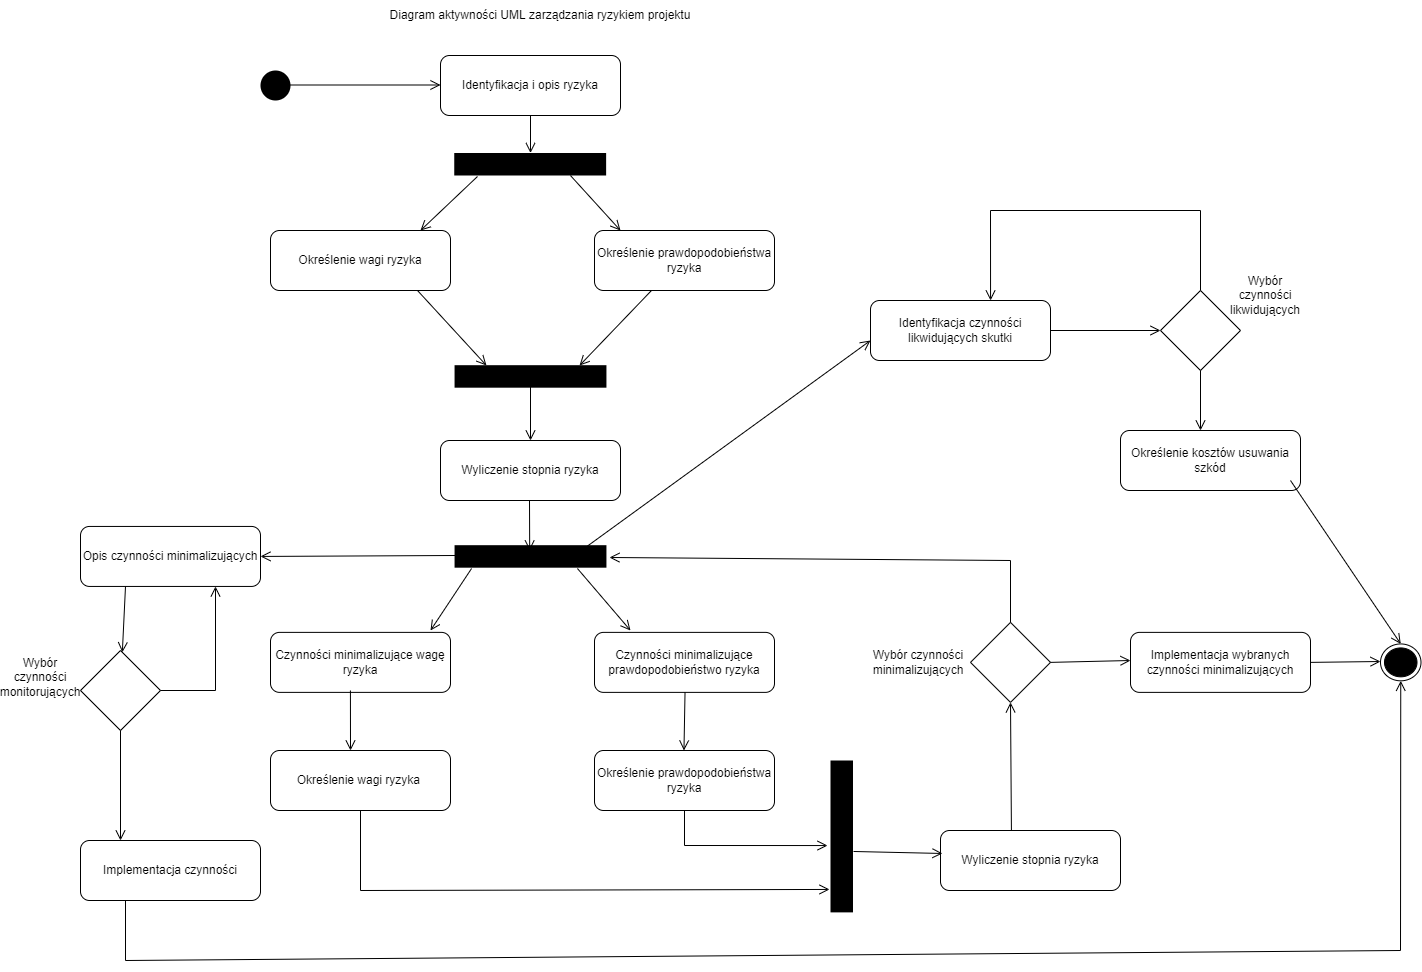

The diagram above was exported from draw.io. Its source (the exported page's mxGraphModel, read from the mxfile embedded in the PNG):
<mxGraphModel dx="2858" dy="1134" grid="1" gridSize="10" guides="1" tooltips="1" connect="1" arrows="1" fold="1" page="1" pageScale="1" pageWidth="827" pageHeight="1169" math="0" shadow="0">
  <root>
    <mxCell id="0" />
    <mxCell id="1" parent="0" />
    <mxCell id="wkjoBvuqNllF9jRbu4HT-2" value="" style="ellipse;fillColor=#000000;strokeColor=none;" vertex="1" parent="1">
      <mxGeometry x="80" y="80" width="30" height="30" as="geometry" />
    </mxCell>
    <mxCell id="wkjoBvuqNllF9jRbu4HT-3" value="" style="endArrow=open;startArrow=none;endFill=0;startFill=0;endSize=8;html=1;verticalAlign=bottom;labelBackgroundColor=none;strokeWidth=1;rounded=0;" edge="1" parent="1">
      <mxGeometry width="160" relative="1" as="geometry">
        <mxPoint x="100" y="94.5" as="sourcePoint" />
        <mxPoint x="260" y="94.5" as="targetPoint" />
      </mxGeometry>
    </mxCell>
    <mxCell id="wkjoBvuqNllF9jRbu4HT-4" value="Identyfikacja i opis ryzyka" style="rounded=1;whiteSpace=wrap;html=1;" vertex="1" parent="1">
      <mxGeometry x="260" y="65" width="180" height="60" as="geometry" />
    </mxCell>
    <mxCell id="wkjoBvuqNllF9jRbu4HT-5" value="Diagram aktywności UML zarządzania ryzykiem projektu" style="text;html=1;strokeColor=none;fillColor=none;align=center;verticalAlign=middle;whiteSpace=wrap;rounded=0;" vertex="1" parent="1">
      <mxGeometry x="160" y="10" width="400" height="30" as="geometry" />
    </mxCell>
    <mxCell id="wkjoBvuqNllF9jRbu4HT-7" value="" style="endArrow=open;startArrow=none;endFill=0;startFill=0;endSize=8;html=1;verticalAlign=bottom;labelBackgroundColor=none;strokeWidth=1;rounded=0;exitX=0.5;exitY=1;exitDx=0;exitDy=0;" edge="1" parent="1" source="wkjoBvuqNllF9jRbu4HT-4" target="wkjoBvuqNllF9jRbu4HT-8">
      <mxGeometry width="160" relative="1" as="geometry">
        <mxPoint x="280" y="170" as="sourcePoint" />
        <mxPoint x="350" y="180" as="targetPoint" />
      </mxGeometry>
    </mxCell>
    <mxCell id="wkjoBvuqNllF9jRbu4HT-8" value="" style="html=1;points=[];perimeter=orthogonalPerimeter;fillColor=#000000;strokeColor=none;rotation=90;" vertex="1" parent="1">
      <mxGeometry x="338.44" y="97.81" width="22.5" height="151.88" as="geometry" />
    </mxCell>
    <mxCell id="wkjoBvuqNllF9jRbu4HT-12" value="" style="endArrow=open;startArrow=none;endFill=0;startFill=0;endSize=8;html=1;verticalAlign=bottom;labelBackgroundColor=none;strokeWidth=1;rounded=0;exitX=1.044;exitY=0.847;exitDx=0;exitDy=0;exitPerimeter=0;" edge="1" parent="1" source="wkjoBvuqNllF9jRbu4HT-8">
      <mxGeometry width="160" relative="1" as="geometry">
        <mxPoint x="370" y="145" as="sourcePoint" />
        <mxPoint x="240" y="240" as="targetPoint" />
      </mxGeometry>
    </mxCell>
    <mxCell id="wkjoBvuqNllF9jRbu4HT-14" value="Określenie wagi ryzyka" style="rounded=1;whiteSpace=wrap;html=1;" vertex="1" parent="1">
      <mxGeometry x="90" y="240" width="180" height="60" as="geometry" />
    </mxCell>
    <mxCell id="wkjoBvuqNllF9jRbu4HT-15" value="" style="endArrow=open;startArrow=none;endFill=0;startFill=0;endSize=8;html=1;verticalAlign=bottom;labelBackgroundColor=none;strokeWidth=1;rounded=0;exitX=1;exitY=0.235;exitDx=0;exitDy=0;exitPerimeter=0;" edge="1" parent="1" source="wkjoBvuqNllF9jRbu4HT-8">
      <mxGeometry width="160" relative="1" as="geometry">
        <mxPoint x="306.98764000000006" y="195.99" as="sourcePoint" />
        <mxPoint x="440" y="240" as="targetPoint" />
      </mxGeometry>
    </mxCell>
    <mxCell id="wkjoBvuqNllF9jRbu4HT-16" value="Określenie prawdopodobieństwa ryzyka" style="rounded=1;whiteSpace=wrap;html=1;" vertex="1" parent="1">
      <mxGeometry x="414" y="240" width="180" height="60" as="geometry" />
    </mxCell>
    <mxCell id="wkjoBvuqNllF9jRbu4HT-17" value="" style="endArrow=open;startArrow=none;endFill=0;startFill=0;endSize=8;html=1;verticalAlign=bottom;labelBackgroundColor=none;strokeWidth=1;rounded=0;exitX=1.044;exitY=0.847;exitDx=0;exitDy=0;exitPerimeter=0;entryX=0.014;entryY=0.79;entryDx=0;entryDy=0;entryPerimeter=0;" edge="1" parent="1" target="wkjoBvuqNllF9jRbu4HT-19">
      <mxGeometry width="160" relative="1" as="geometry">
        <mxPoint x="236.98764000000006" y="300" as="sourcePoint" />
        <mxPoint x="310" y="370" as="targetPoint" />
      </mxGeometry>
    </mxCell>
    <mxCell id="wkjoBvuqNllF9jRbu4HT-18" value="" style="endArrow=open;startArrow=none;endFill=0;startFill=0;endSize=8;html=1;verticalAlign=bottom;labelBackgroundColor=none;strokeWidth=1;rounded=0;exitX=1.044;exitY=0.847;exitDx=0;exitDy=0;exitPerimeter=0;entryX=0.014;entryY=0.177;entryDx=0;entryDy=0;entryPerimeter=0;" edge="1" parent="1" target="wkjoBvuqNllF9jRbu4HT-19">
      <mxGeometry width="160" relative="1" as="geometry">
        <mxPoint x="470.98764000000006" y="300" as="sourcePoint" />
        <mxPoint x="400" y="370" as="targetPoint" />
      </mxGeometry>
    </mxCell>
    <mxCell id="wkjoBvuqNllF9jRbu4HT-19" value="" style="html=1;points=[];perimeter=orthogonalPerimeter;fillColor=#000000;strokeColor=none;rotation=90;" vertex="1" parent="1">
      <mxGeometry x="338.75" y="310" width="22.5" height="151.88" as="geometry" />
    </mxCell>
    <mxCell id="wkjoBvuqNllF9jRbu4HT-20" value="" style="endArrow=open;startArrow=none;endFill=0;startFill=0;endSize=8;html=1;verticalAlign=bottom;labelBackgroundColor=none;strokeWidth=1;rounded=0;" edge="1" parent="1">
      <mxGeometry width="160" relative="1" as="geometry">
        <mxPoint x="350" y="390" as="sourcePoint" />
        <mxPoint x="350" y="450" as="targetPoint" />
      </mxGeometry>
    </mxCell>
    <mxCell id="wkjoBvuqNllF9jRbu4HT-22" value="Wyliczenie stopnia ryzyka" style="rounded=1;whiteSpace=wrap;html=1;" vertex="1" parent="1">
      <mxGeometry x="260" y="450" width="180" height="60" as="geometry" />
    </mxCell>
    <mxCell id="wkjoBvuqNllF9jRbu4HT-23" value="" style="html=1;points=[];perimeter=orthogonalPerimeter;fillColor=#000000;strokeColor=none;rotation=90;" vertex="1" parent="1">
      <mxGeometry x="338.75" y="490" width="22.5" height="151.88" as="geometry" />
    </mxCell>
    <mxCell id="wkjoBvuqNllF9jRbu4HT-24" value="" style="endArrow=open;startArrow=none;endFill=0;startFill=0;endSize=8;html=1;verticalAlign=bottom;labelBackgroundColor=none;strokeWidth=1;rounded=0;" edge="1" parent="1">
      <mxGeometry width="160" relative="1" as="geometry">
        <mxPoint x="349" y="510" as="sourcePoint" />
        <mxPoint x="349.19" y="560" as="targetPoint" />
      </mxGeometry>
    </mxCell>
    <mxCell id="wkjoBvuqNllF9jRbu4HT-25" value="" style="endArrow=open;startArrow=none;endFill=0;startFill=0;endSize=8;html=1;verticalAlign=bottom;labelBackgroundColor=none;strokeWidth=1;rounded=0;exitX=1.036;exitY=0.888;exitDx=0;exitDy=0;exitPerimeter=0;" edge="1" parent="1" source="wkjoBvuqNllF9jRbu4HT-23">
      <mxGeometry width="160" relative="1" as="geometry">
        <mxPoint x="290" y="600" as="sourcePoint" />
        <mxPoint x="250" y="640" as="targetPoint" />
      </mxGeometry>
    </mxCell>
    <mxCell id="wkjoBvuqNllF9jRbu4HT-26" value="" style="endArrow=open;startArrow=none;endFill=0;startFill=0;endSize=8;html=1;verticalAlign=bottom;labelBackgroundColor=none;strokeWidth=1;rounded=0;exitX=1.036;exitY=0.191;exitDx=0;exitDy=0;exitPerimeter=0;" edge="1" parent="1" source="wkjoBvuqNllF9jRbu4HT-23">
      <mxGeometry width="160" relative="1" as="geometry">
        <mxPoint x="301.0705600000001" y="588" as="sourcePoint" />
        <mxPoint x="450" y="640" as="targetPoint" />
      </mxGeometry>
    </mxCell>
    <mxCell id="wkjoBvuqNllF9jRbu4HT-27" value="Czynności minimalizujące wagę ryzyka" style="rounded=1;whiteSpace=wrap;html=1;" vertex="1" parent="1">
      <mxGeometry x="90" y="641.88" width="180" height="60" as="geometry" />
    </mxCell>
    <mxCell id="wkjoBvuqNllF9jRbu4HT-28" value="Czynności minimalizujące prawdopodobieństwo ryzyka" style="rounded=1;whiteSpace=wrap;html=1;" vertex="1" parent="1">
      <mxGeometry x="414" y="641.88" width="180" height="60" as="geometry" />
    </mxCell>
    <mxCell id="wkjoBvuqNllF9jRbu4HT-29" value="" style="endArrow=open;startArrow=none;endFill=0;startFill=0;endSize=8;html=1;verticalAlign=bottom;labelBackgroundColor=none;strokeWidth=1;rounded=0;exitX=0.394;exitY=0;exitDx=0;exitDy=0;exitPerimeter=0;entryX=0.5;entryY=1;entryDx=0;entryDy=0;" edge="1" parent="1" source="wkjoBvuqNllF9jRbu4HT-37" target="wkjoBvuqNllF9jRbu4HT-41">
      <mxGeometry width="160" relative="1" as="geometry">
        <mxPoint x="771.0705600000001" y="730" as="sourcePoint" />
        <mxPoint x="770" y="788.12" as="targetPoint" />
      </mxGeometry>
    </mxCell>
    <mxCell id="wkjoBvuqNllF9jRbu4HT-30" value="Określenie wagi ryzyka&amp;nbsp;" style="rounded=1;whiteSpace=wrap;html=1;" vertex="1" parent="1">
      <mxGeometry x="90" y="760" width="180" height="60" as="geometry" />
    </mxCell>
    <mxCell id="wkjoBvuqNllF9jRbu4HT-31" value="Określenie prawdopodobieństwa ryzyka" style="rounded=1;whiteSpace=wrap;html=1;" vertex="1" parent="1">
      <mxGeometry x="414" y="760" width="180" height="60" as="geometry" />
    </mxCell>
    <mxCell id="wkjoBvuqNllF9jRbu4HT-32" value="" style="endArrow=open;startArrow=none;endFill=0;startFill=0;endSize=8;html=1;verticalAlign=bottom;labelBackgroundColor=none;strokeWidth=1;rounded=0;exitX=1.036;exitY=0.888;exitDx=0;exitDy=0;exitPerimeter=0;" edge="1" parent="1">
      <mxGeometry width="160" relative="1" as="geometry">
        <mxPoint x="504.5305600000001" y="701.8800000000001" as="sourcePoint" />
        <mxPoint x="503.46" y="760" as="targetPoint" />
      </mxGeometry>
    </mxCell>
    <mxCell id="wkjoBvuqNllF9jRbu4HT-33" value="" style="html=1;points=[];perimeter=orthogonalPerimeter;fillColor=#000000;strokeColor=none;rotation=-180;" vertex="1" parent="1">
      <mxGeometry x="650" y="770" width="22.5" height="151.88" as="geometry" />
    </mxCell>
    <mxCell id="wkjoBvuqNllF9jRbu4HT-34" value="" style="endArrow=open;startArrow=none;endFill=0;startFill=0;endSize=8;html=1;verticalAlign=bottom;labelBackgroundColor=none;strokeWidth=1;rounded=0;exitX=0.5;exitY=1;exitDx=0;exitDy=0;entryX=1.044;entryY=0.151;entryDx=0;entryDy=0;entryPerimeter=0;" edge="1" parent="1" source="wkjoBvuqNllF9jRbu4HT-30" target="wkjoBvuqNllF9jRbu4HT-33">
      <mxGeometry width="160" relative="1" as="geometry">
        <mxPoint x="171.0705600000001" y="840.0000000000001" as="sourcePoint" />
        <mxPoint x="180" y="910" as="targetPoint" />
        <Array as="points">
          <mxPoint x="180" y="900" />
        </Array>
      </mxGeometry>
    </mxCell>
    <mxCell id="wkjoBvuqNllF9jRbu4HT-35" value="" style="endArrow=open;startArrow=none;endFill=0;startFill=0;endSize=8;html=1;verticalAlign=bottom;labelBackgroundColor=none;strokeWidth=1;rounded=0;exitX=0.5;exitY=1;exitDx=0;exitDy=0;entryX=1.133;entryY=0.44;entryDx=0;entryDy=0;entryPerimeter=0;" edge="1" parent="1" source="wkjoBvuqNllF9jRbu4HT-31" target="wkjoBvuqNllF9jRbu4HT-33">
      <mxGeometry width="160" relative="1" as="geometry">
        <mxPoint x="201.0705600000001" y="721.8800000000001" as="sourcePoint" />
        <mxPoint x="200" y="780" as="targetPoint" />
        <Array as="points">
          <mxPoint x="504" y="855" />
        </Array>
      </mxGeometry>
    </mxCell>
    <mxCell id="wkjoBvuqNllF9jRbu4HT-37" value="Wyliczenie stopnia ryzyka" style="rounded=1;whiteSpace=wrap;html=1;" vertex="1" parent="1">
      <mxGeometry x="760" y="840" width="180" height="60" as="geometry" />
    </mxCell>
    <mxCell id="wkjoBvuqNllF9jRbu4HT-40" value="" style="endArrow=open;startArrow=none;endFill=0;startFill=0;endSize=8;html=1;verticalAlign=bottom;labelBackgroundColor=none;strokeWidth=1;rounded=0;exitX=-0.022;exitY=0.401;exitDx=0;exitDy=0;exitPerimeter=0;entryX=0.011;entryY=0.383;entryDx=0;entryDy=0;entryPerimeter=0;" edge="1" parent="1" source="wkjoBvuqNllF9jRbu4HT-33" target="wkjoBvuqNllF9jRbu4HT-37">
      <mxGeometry width="160" relative="1" as="geometry">
        <mxPoint x="191.0705600000001" y="711.8800000000001" as="sourcePoint" />
        <mxPoint x="190" y="770" as="targetPoint" />
      </mxGeometry>
    </mxCell>
    <mxCell id="wkjoBvuqNllF9jRbu4HT-41" value="" style="rhombus;whiteSpace=wrap;html=1;" vertex="1" parent="1">
      <mxGeometry x="790" y="631.88" width="80" height="80" as="geometry" />
    </mxCell>
    <mxCell id="wkjoBvuqNllF9jRbu4HT-42" value="Wybór czynności minimalizujących" style="text;html=1;strokeColor=none;fillColor=none;align=center;verticalAlign=middle;whiteSpace=wrap;rounded=0;" vertex="1" parent="1">
      <mxGeometry x="672.5" y="656.88" width="130" height="30" as="geometry" />
    </mxCell>
    <mxCell id="wkjoBvuqNllF9jRbu4HT-44" value="" style="endArrow=open;startArrow=none;endFill=0;startFill=0;endSize=8;html=1;verticalAlign=bottom;labelBackgroundColor=none;strokeWidth=1;rounded=0;exitX=0.444;exitY=0.969;exitDx=0;exitDy=0;exitPerimeter=0;" edge="1" parent="1" source="wkjoBvuqNllF9jRbu4HT-27">
      <mxGeometry width="160" relative="1" as="geometry">
        <mxPoint x="211.0705600000001" y="698" as="sourcePoint" />
        <mxPoint x="170" y="760" as="targetPoint" />
      </mxGeometry>
    </mxCell>
    <mxCell id="wkjoBvuqNllF9jRbu4HT-45" value="" style="endArrow=open;startArrow=none;endFill=0;startFill=0;endSize=8;html=1;verticalAlign=bottom;labelBackgroundColor=none;strokeWidth=1;rounded=0;exitX=0.5;exitY=0;exitDx=0;exitDy=0;entryX=0.547;entryY=-0.02;entryDx=0;entryDy=0;entryPerimeter=0;" edge="1" parent="1" source="wkjoBvuqNllF9jRbu4HT-41" target="wkjoBvuqNllF9jRbu4HT-23">
      <mxGeometry width="160" relative="1" as="geometry">
        <mxPoint x="781.0705600000001" y="560" as="sourcePoint" />
        <mxPoint x="740" y="622" as="targetPoint" />
        <Array as="points">
          <mxPoint x="830" y="570" />
        </Array>
      </mxGeometry>
    </mxCell>
    <mxCell id="wkjoBvuqNllF9jRbu4HT-46" value="" style="endArrow=open;startArrow=none;endFill=0;startFill=0;endSize=8;html=1;verticalAlign=bottom;labelBackgroundColor=none;strokeWidth=1;rounded=0;exitX=1;exitY=0.5;exitDx=0;exitDy=0;" edge="1" parent="1" source="wkjoBvuqNllF9jRbu4HT-41">
      <mxGeometry width="160" relative="1" as="geometry">
        <mxPoint x="971.0705600000001" y="656.88" as="sourcePoint" />
        <mxPoint x="950" y="670" as="targetPoint" />
      </mxGeometry>
    </mxCell>
    <mxCell id="wkjoBvuqNllF9jRbu4HT-47" value="Implementacja wybranych czynności minimalizujących" style="rounded=1;whiteSpace=wrap;html=1;" vertex="1" parent="1">
      <mxGeometry x="950" y="641.88" width="180" height="60" as="geometry" />
    </mxCell>
    <mxCell id="wkjoBvuqNllF9jRbu4HT-48" value="" style="ellipse;html=1;shape=endState;fillColor=#000000;strokeColor=#000000;" vertex="1" parent="1">
      <mxGeometry x="1200" y="653.44" width="40.5" height="36.88" as="geometry" />
    </mxCell>
    <mxCell id="wkjoBvuqNllF9jRbu4HT-49" value="" style="endArrow=open;startArrow=none;endFill=0;startFill=0;endSize=8;html=1;verticalAlign=bottom;labelBackgroundColor=none;strokeWidth=1;rounded=0;exitX=1;exitY=0.5;exitDx=0;exitDy=0;" edge="1" parent="1" source="wkjoBvuqNllF9jRbu4HT-47">
      <mxGeometry width="160" relative="1" as="geometry">
        <mxPoint x="1130" y="680" as="sourcePoint" />
        <mxPoint x="1200" y="671" as="targetPoint" />
      </mxGeometry>
    </mxCell>
    <mxCell id="wkjoBvuqNllF9jRbu4HT-50" value="" style="endArrow=open;startArrow=none;endFill=0;startFill=0;endSize=8;html=1;verticalAlign=bottom;labelBackgroundColor=none;strokeWidth=1;rounded=0;exitX=0.458;exitY=0.987;exitDx=0;exitDy=0;exitPerimeter=0;entryX=1;entryY=0.5;entryDx=0;entryDy=0;" edge="1" parent="1" source="wkjoBvuqNllF9jRbu4HT-23" target="wkjoBvuqNllF9jRbu4HT-51">
      <mxGeometry width="160" relative="1" as="geometry">
        <mxPoint x="80" y="561.8800000000001" as="sourcePoint" />
        <mxPoint x="180" y="565" as="targetPoint" />
      </mxGeometry>
    </mxCell>
    <mxCell id="wkjoBvuqNllF9jRbu4HT-51" value="Opis czynności minimalizujących" style="rounded=1;whiteSpace=wrap;html=1;" vertex="1" parent="1">
      <mxGeometry x="-100" y="535.94" width="180" height="60" as="geometry" />
    </mxCell>
    <mxCell id="wkjoBvuqNllF9jRbu4HT-54" value="" style="endArrow=open;startArrow=none;endFill=0;startFill=0;endSize=8;html=1;verticalAlign=bottom;labelBackgroundColor=none;strokeWidth=1;rounded=0;exitX=0.25;exitY=1;exitDx=0;exitDy=0;" edge="1" parent="1" source="wkjoBvuqNllF9jRbu4HT-51" target="wkjoBvuqNllF9jRbu4HT-55">
      <mxGeometry width="160" relative="1" as="geometry">
        <mxPoint x="-43.96555999999964" y="631.8849999999999" as="sourcePoint" />
        <mxPoint x="-55" y="680" as="targetPoint" />
      </mxGeometry>
    </mxCell>
    <mxCell id="wkjoBvuqNllF9jRbu4HT-55" value="" style="rhombus;whiteSpace=wrap;html=1;" vertex="1" parent="1">
      <mxGeometry x="-100" y="660" width="80" height="80" as="geometry" />
    </mxCell>
    <mxCell id="wkjoBvuqNllF9jRbu4HT-57" value="" style="endArrow=open;startArrow=none;endFill=0;startFill=0;endSize=8;html=1;verticalAlign=bottom;labelBackgroundColor=none;strokeWidth=1;rounded=0;exitX=1;exitY=0.5;exitDx=0;exitDy=0;entryX=0.75;entryY=1;entryDx=0;entryDy=0;" edge="1" parent="1" source="wkjoBvuqNllF9jRbu4HT-55" target="wkjoBvuqNllF9jRbu4HT-51">
      <mxGeometry width="160" relative="1" as="geometry">
        <mxPoint x="-45" y="605.94" as="sourcePoint" />
        <mxPoint x="-48.166147075004574" y="671.8338529249954" as="targetPoint" />
        <Array as="points">
          <mxPoint x="35" y="700" />
        </Array>
      </mxGeometry>
    </mxCell>
    <mxCell id="wkjoBvuqNllF9jRbu4HT-58" value="Wybór czynności monitorujących" style="text;html=1;strokeColor=none;fillColor=none;align=center;verticalAlign=middle;whiteSpace=wrap;rounded=0;" vertex="1" parent="1">
      <mxGeometry x="-170" y="671.88" width="60" height="30" as="geometry" />
    </mxCell>
    <mxCell id="wkjoBvuqNllF9jRbu4HT-59" value="" style="endArrow=open;startArrow=none;endFill=0;startFill=0;endSize=8;html=1;verticalAlign=bottom;labelBackgroundColor=none;strokeWidth=1;rounded=0;exitX=0.5;exitY=1;exitDx=0;exitDy=0;" edge="1" parent="1" source="wkjoBvuqNllF9jRbu4HT-55">
      <mxGeometry width="160" relative="1" as="geometry">
        <mxPoint x="-45" y="605.94" as="sourcePoint" />
        <mxPoint x="-60" y="850" as="targetPoint" />
      </mxGeometry>
    </mxCell>
    <mxCell id="wkjoBvuqNllF9jRbu4HT-60" value="Implementacja czynności" style="rounded=1;whiteSpace=wrap;html=1;" vertex="1" parent="1">
      <mxGeometry x="-100" y="850" width="180" height="60" as="geometry" />
    </mxCell>
    <mxCell id="wkjoBvuqNllF9jRbu4HT-61" value="" style="endArrow=open;startArrow=none;endFill=0;startFill=0;endSize=8;html=1;verticalAlign=bottom;labelBackgroundColor=none;strokeWidth=1;rounded=0;exitX=0.25;exitY=1;exitDx=0;exitDy=0;entryX=0.5;entryY=1;entryDx=0;entryDy=0;" edge="1" parent="1" source="wkjoBvuqNllF9jRbu4HT-60" target="wkjoBvuqNllF9jRbu4HT-48">
      <mxGeometry width="160" relative="1" as="geometry">
        <mxPoint x="-50" y="930" as="sourcePoint" />
        <mxPoint x="1220" y="960" as="targetPoint" />
        <Array as="points">
          <mxPoint x="-55" y="970" />
          <mxPoint x="1220" y="960" />
        </Array>
      </mxGeometry>
    </mxCell>
    <mxCell id="wkjoBvuqNllF9jRbu4HT-62" value="" style="endArrow=open;startArrow=none;endFill=0;startFill=0;endSize=8;html=1;verticalAlign=bottom;labelBackgroundColor=none;strokeWidth=1;rounded=0;exitX=0.058;exitY=0.129;exitDx=0;exitDy=0;exitPerimeter=0;" edge="1" parent="1" source="wkjoBvuqNllF9jRbu4HT-23">
      <mxGeometry width="160" relative="1" as="geometry">
        <mxPoint x="540" y="410" as="sourcePoint" />
        <mxPoint x="690" y="350" as="targetPoint" />
      </mxGeometry>
    </mxCell>
    <mxCell id="wkjoBvuqNllF9jRbu4HT-63" value="Identyfikacja czynności likwidujących skutki" style="rounded=1;whiteSpace=wrap;html=1;" vertex="1" parent="1">
      <mxGeometry x="690" y="310" width="180" height="60" as="geometry" />
    </mxCell>
    <mxCell id="wkjoBvuqNllF9jRbu4HT-64" value="" style="endArrow=open;startArrow=none;endFill=0;startFill=0;endSize=8;html=1;verticalAlign=bottom;labelBackgroundColor=none;strokeWidth=1;rounded=0;exitX=1;exitY=0.5;exitDx=0;exitDy=0;" edge="1" parent="1" source="wkjoBvuqNllF9jRbu4HT-63">
      <mxGeometry width="160" relative="1" as="geometry">
        <mxPoint x="996.9876399999994" y="360.0000000000002" as="sourcePoint" />
        <mxPoint x="980" y="340" as="targetPoint" />
      </mxGeometry>
    </mxCell>
    <mxCell id="wkjoBvuqNllF9jRbu4HT-65" value="" style="rhombus;whiteSpace=wrap;html=1;" vertex="1" parent="1">
      <mxGeometry x="980" y="300" width="80" height="80" as="geometry" />
    </mxCell>
    <mxCell id="wkjoBvuqNllF9jRbu4HT-66" value="Wybór czynności likwidujących" style="text;html=1;strokeColor=none;fillColor=none;align=center;verticalAlign=middle;whiteSpace=wrap;rounded=0;" vertex="1" parent="1">
      <mxGeometry x="1040" y="290" width="90" height="30" as="geometry" />
    </mxCell>
    <mxCell id="wkjoBvuqNllF9jRbu4HT-67" value="" style="endArrow=open;startArrow=none;endFill=0;startFill=0;endSize=8;html=1;verticalAlign=bottom;labelBackgroundColor=none;strokeWidth=1;rounded=0;exitX=0.5;exitY=0;exitDx=0;exitDy=0;entryX=0.667;entryY=0;entryDx=0;entryDy=0;entryPerimeter=0;" edge="1" parent="1" source="wkjoBvuqNllF9jRbu4HT-65" target="wkjoBvuqNllF9jRbu4HT-63">
      <mxGeometry width="160" relative="1" as="geometry">
        <mxPoint x="1030" y="230" as="sourcePoint" />
        <mxPoint x="830" y="220" as="targetPoint" />
        <Array as="points">
          <mxPoint x="1020" y="220" />
          <mxPoint x="810" y="220" />
        </Array>
      </mxGeometry>
    </mxCell>
    <mxCell id="wkjoBvuqNllF9jRbu4HT-68" value="" style="endArrow=open;startArrow=none;endFill=0;startFill=0;endSize=8;html=1;verticalAlign=bottom;labelBackgroundColor=none;strokeWidth=1;rounded=0;exitX=0.5;exitY=1;exitDx=0;exitDy=0;" edge="1" parent="1" source="wkjoBvuqNllF9jRbu4HT-65">
      <mxGeometry width="160" relative="1" as="geometry">
        <mxPoint x="880" y="350" as="sourcePoint" />
        <mxPoint x="1020" y="440" as="targetPoint" />
      </mxGeometry>
    </mxCell>
    <mxCell id="wkjoBvuqNllF9jRbu4HT-69" value="Określenie kosztów usuwania szkód" style="rounded=1;whiteSpace=wrap;html=1;" vertex="1" parent="1">
      <mxGeometry x="940" y="440" width="180" height="60" as="geometry" />
    </mxCell>
    <mxCell id="wkjoBvuqNllF9jRbu4HT-70" value="" style="endArrow=open;startArrow=none;endFill=0;startFill=0;endSize=8;html=1;verticalAlign=bottom;labelBackgroundColor=none;strokeWidth=1;rounded=0;exitX=1;exitY=0.5;exitDx=0;exitDy=0;entryX=0.5;entryY=0;entryDx=0;entryDy=0;" edge="1" parent="1" target="wkjoBvuqNllF9jRbu4HT-48">
      <mxGeometry width="160" relative="1" as="geometry">
        <mxPoint x="1110" y="490" as="sourcePoint" />
        <mxPoint x="1220" y="490" as="targetPoint" />
      </mxGeometry>
    </mxCell>
  </root>
</mxGraphModel>